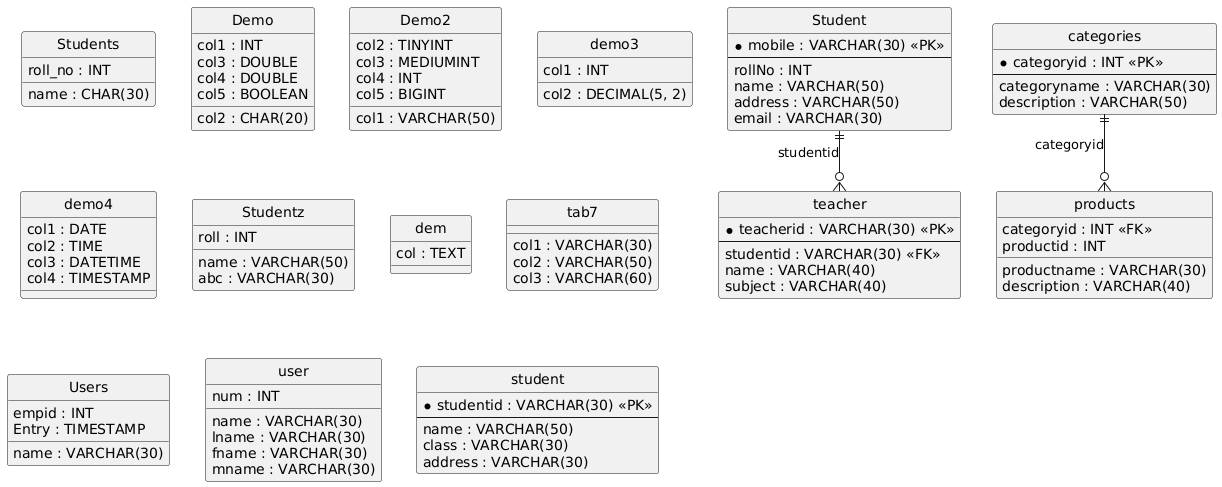

The diagram above was rendered by PlantUML. Its source (embedded in the PNG):
@startuml
hide circle
skinparam linetype ortho

entity "Students" as Students {
  roll_no : INT
  name : CHAR(30)
}

entity "Demo" as Demo {
  col1 : INT
  col2 : CHAR(20)
  col3 : DOUBLE
  col4 : DOUBLE
  col5 : BOOLEAN
}

entity "Demo2" as Demo2 {
  col1 : VARCHAR(50)
  col2 : TINYINT
  col3 : MEDIUMINT
  col4 : INT
  col5 : BIGINT
}

entity "demo3" as demo3 {
  col1 : INT
  col2 : DECIMAL(5, 2)
}

entity "demo4" as demo4 {
  col1 : DATE
  col2 : TIME
  col3 : DATETIME
  col4 : TIMESTAMP
}

entity "Studentz" as Studentz {
  roll : INT
  name : VARCHAR(50)
  abc : VARCHAR(30)
}

entity "dem" as dem {
  col : TEXT
}

entity "tab7" as tab7 {
  col1 : VARCHAR(30)
  col2 : VARCHAR(50)
  col3 : VARCHAR(60)
}

entity "Users" as Users {
  empid : INT
  name : VARCHAR(30)
  Entry : TIMESTAMP
}

entity "Student" as Student {
  * mobile : VARCHAR(30) <<PK>>
  --
  rollNo : INT
  name : VARCHAR(50)
  address : VARCHAR(50)
  email : VARCHAR(30)
}

entity "user" as user {
  name : VARCHAR(30)
  lname : VARCHAR(30)
  fname : VARCHAR(30)
  mname : VARCHAR(30)
  num : INT
}

entity "student" as student {
  * studentid : VARCHAR(30) <<PK>>
  --
  name : VARCHAR(50)
  class : VARCHAR(30)
  address : VARCHAR(30)
}

entity "teacher" as teacher {
  * teacherid : VARCHAR(30) <<PK>>
  --
  studentid : VARCHAR(30) <<FK>>
  name : VARCHAR(40)
  subject : VARCHAR(40)
}

entity "categories" as categories {
  * categoryid : INT <<PK>>
  --
  categoryname : VARCHAR(30)
  description : VARCHAR(50)
}

entity "products" as products {
  categoryid : INT <<FK>>
  productid : INT
  productname : VARCHAR(30)
  description : VARCHAR(40)
}

Student ||--o{ teacher : "studentid"
categories ||--o{ products : "categoryid"
@enduml